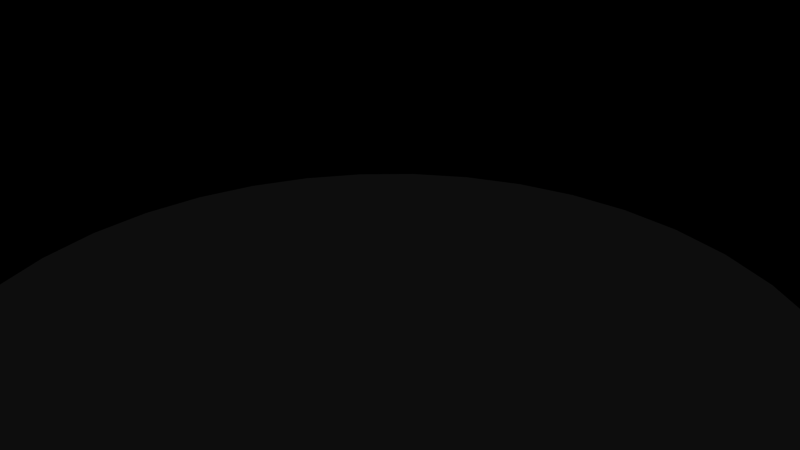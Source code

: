 # Source: 12201.blend  (saved by Blender 2.72.0; exported with 4.5.12 LTS)
import bpy
from mathutils import Matrix  # noqa: F401  (used for matrix-valued properties, if any)

bpy.ops.wm.read_factory_settings(use_empty=True)
scene = bpy.context.scene
scene.name = 'Scene'

# ---- collections
col_collection_1 = bpy.data.collections.new('Collection 1'); scene.collection.children.link(col_collection_1)

# ---- materials (node trees are filled in below, after node groups)
mat_material_002 = bpy.data.materials.new('Material.002')
mat_material_002.alpha_threshold = 0.0
mat_material_002.use_transparent_shadow = False
mat_material_002.diffuse_color = (0.0, 0.0, 0.0, 1.0)
mat_material_002.specular_color = (0.6471, 0.6471, 0.6471)
mat_material_002.roughness = 0.5
mat_material_003 = bpy.data.materials.new('Material.003')
mat_material_003.alpha_threshold = 0.0
mat_material_003.use_transparent_shadow = False
mat_material_003.diffuse_color = (0.0, 0.0, 0.0, 1.0)
mat_material_003.specular_color = (0.0, 0.0, 0.0)
mat_material_003.roughness = 0.5

# ---- material node trees

# ---- world
world_world = bpy.data.worlds.new('World'); scene.world = world_world
world_world.color = (0.05088, 0.05088, 0.05088)
world_world.use_sun_shadow = False
world_world.sun_shadow_jitter_overblur = 0.0
world_world.cycles.sampling_method = 'MANUAL'
world_world.cycles.sample_map_resolution = 256

# ---- cameras
cam_camera = bpy.data.cameras.new('Camera')
cam_camera.clip_end = 100.0
cam_camera.lens = 35.0
cam_camera.sensor_width = 32.0
cam_camera.sensor_height = 18.0
cam_camera.ortho_scale = 7.314
cam_camera.dof.focus_distance = 0.0
cam_camera.dof.aperture_fstop = 128.0

# ---- meshes
me_rob_12201 = bpy.data.meshes.new('ROB-12201')
me_rob_12201.from_pydata([(-3.457, 32.8, -1.588), (-4.535, 32.71, -1.588), (-4.535, 32.71, -2.921), (-32.82, 3.632, -2.921), (-32.82, 3.632, -1.588), (-33.02, 0.0, -2.921), (-32.22, 7.221, -2.921), (-32.22, 7.221, -1.588), (-31.23, 10.72, -2.921), (-31.23, 10.72, -1.588), (-29.86, 14.09, -2.921), (-29.86, 14.09, -1.588), (-28.13, 17.29, -2.921), (-28.13, 17.29, -1.588), (-26.06, 20.28, -2.921), (-26.06, 20.28, -1.588), (-23.67, 23.02, -2.921), (-23.67, 23.02, -1.588), (-20.99, 25.49, -2.921), (-20.99, 25.49, -1.588), (-18.06, 27.64, -2.921), (-18.06, 27.64, -1.588), (-14.91, 29.46, -2.921), (-14.91, 29.46, -1.588), (-11.58, 30.92, -2.921), (-11.58, 30.92, -1.588), (-8.106, 32.01, -2.921), (-8.106, 32.01, -1.588), (-10.12, 31.38, -1.588), (-0.9098, 33.01, -1.588), (-0.9098, 33.01, -2.921), (2.727, 32.91, -2.921), (6.33, 32.41, -2.921), (3.457, 32.81, -1.588), (2.727, 32.91, -1.588), (9.857, 31.51, -1.588), (6.33, 32.41, -1.588), (9.857, 31.51, -2.921), (13.26, 30.24, -2.921), (13.26, 30.24, -1.588), (16.51, 28.6, -2.921), (16.51, 28.6, -1.588), (19.56, 26.61, -2.921), (19.56, 26.61, -1.588), (22.36, 24.29, -2.921), (22.36, 24.29, -1.588), (24.9, 21.69, -2.921), (24.9, 21.69, -1.588), (27.14, 18.82, -2.921), (27.14, 18.82, -1.588), (29.04, 15.72, -2.921), (29.04, 15.72, -1.588), (30.59, 12.43, -2.921), (30.59, 12.43, -1.588), (31.77, 8.985, -2.921), (32.57, 5.435, -2.921), (31.77, 8.985, -1.588), (32.97, 1.819, -2.921), (32.57, 5.435, -1.588), (32.97, -1.819, -2.921), (32.57, -5.435, -2.921), (32.57, -5.435, -1.588), (32.97, -1.819, -1.588), (32.97, 1.819, -1.588), (30.59, -12.43, -1.588), (31.38, -10.12, -1.588), (31.77, -8.985, -2.921), (31.77, -8.985, -1.588), (30.59, -12.43, -2.921), (29.04, -15.72, -2.921), (29.04, -15.72, -1.588), (27.14, -18.82, -2.921), (27.14, -18.82, -1.588), (24.9, -21.69, -2.921), (24.9, -21.69, -1.588), (22.36, -24.29, -2.921), (22.36, -24.29, -1.588), (19.56, -26.61, -2.921), (19.56, -26.61, -1.588), (16.51, -28.6, -2.921), (16.51, -28.6, -1.588), (13.26, -30.24, -2.921), (13.26, -30.24, -1.588), (9.857, -31.51, -2.921), (6.33, -32.41, -2.921), (9.857, -31.51, -1.588), (-0.9098, -33.01, -2.921), (2.727, -32.91, -1.588), (2.727, -32.91, -2.921), (6.33, -32.41, -1.588), (-4.535, -32.71, -2.921), (-3.457, -32.8, -1.588), (-0.9098, -33.01, -1.588), (-8.106, -32.01, -2.921), (-4.535, -32.71, -1.588), (-31.23, -10.72, -2.921), (-29.86, -14.09, -1.588), (-29.86, -14.09, -2.921), (-28.13, -17.29, -1.588), (-28.13, -17.29, -2.921), (-26.06, -20.28, -1.588), (-26.06, -20.28, -2.921), (-23.67, -23.02, -1.588), (-23.67, -23.02, -2.921), (-20.99, -25.49, -1.588), (-20.99, -25.49, -2.921), (-18.06, -27.64, -1.588), (-18.06, -27.64, -2.921), (-14.91, -29.46, -1.588), (-14.91, -29.46, -2.921), (-11.58, -30.92, -1.588), (-11.58, -30.92, -2.921), (-8.106, -32.01, -1.588), (-32.22, -7.221, -2.921), (-31.23, -10.72, -1.588), (-32.82, -3.632, -2.921), (-32.22, -7.221, -1.588), (-33.02, 0.0, -1.588), (-32.82, -3.632, -1.588), (-23.67, -23.02, 2.921), (-25.88, -27.96, 2.921), (-20.99, -25.49, 2.921), (-22.87, -30.47, 2.921), (-18.06, -27.64, 2.921), (-19.61, -32.66, 2.921), (-14.91, -29.46, 2.921), (-16.15, -34.51, 2.921), (-11.58, -30.92, 2.921), (-12.52, -35.99, 2.921), (-8.106, -32.01, 2.921), (-8.751, -37.08, 2.921), (-4.535, -32.71, 2.921), (-4.892, -37.78, 2.921), (-0.9098, -33.01, 2.921), (-0.981, -38.09, 2.921), (2.727, -32.91, 2.921), (2.94, -37.99, 2.921), (6.33, -32.41, 2.921), (6.831, -37.48, 2.921), (9.857, -31.51, 2.921), (10.65, -36.58, 2.921), (13.26, -30.24, 2.921), (14.35, -35.29, 2.921), (16.51, -28.6, 2.921), (17.91, -33.63, 2.921), (19.56, -26.61, 2.921), (21.27, -31.61, 2.921), (22.36, -24.29, 2.921), (-20.99, 25.49, 2.921), (-25.88, 27.96, 2.921), (-23.67, 23.02, 2.921), (-28.62, 25.15, 2.921), (-26.06, 20.28, 2.921), (-31.05, 22.08, 2.921), (-28.13, 17.29, 2.921), (-33.16, 18.77, 2.921), (-29.86, 14.09, 2.921), (-34.91, 15.26, 2.921), (-31.23, 10.72, 2.921), (-36.3, 11.59, 2.921), (-32.22, 7.221, 2.921), (-37.29, 7.793, 2.921), (-32.82, 3.632, 2.921), (-37.9, 3.917, 2.921), (-33.02, 0.0, 2.921), (-38.1, 0.0, 2.921), (-32.82, -3.632, 2.921), (-37.9, -3.917, 2.921), (-32.22, -7.221, 2.921), (-37.29, -7.793, 2.921), (-31.23, -10.72, 2.921), (-36.3, -11.59, 2.921), (-29.86, -14.09, 2.921), (-34.91, -15.26, 2.921), (-28.13, -17.29, 2.921), (-33.16, -18.77, 2.921), (-26.06, -20.28, 2.921), (-31.05, -22.08, 2.921), (-28.62, -25.15, 2.921), (24.9, 21.69, 2.921), (27.29, 26.59, 2.921), (22.36, 24.29, 2.921), (24.41, 29.26, 2.921), (19.56, 26.61, 2.921), (21.27, 31.61, 2.921), (16.51, 28.6, 2.921), (17.91, 33.63, 2.921), (13.26, 30.24, 2.921), (14.35, 35.29, 2.921), (9.857, 31.51, 2.921), (10.65, 36.58, 2.921), (6.33, 32.41, 2.921), (6.831, 37.48, 2.921), (2.727, 32.91, 2.921), (2.94, 37.99, 2.921), (-0.9098, 33.01, 2.921), (-0.981, 38.09, 2.921), (-4.535, 32.71, 2.921), (-4.892, 37.78, 2.921), (-8.106, 32.01, 2.921), (-8.751, 37.08, 2.921), (-11.58, 30.92, 2.921), (-12.52, 35.99, 2.921), (-14.91, 29.46, 2.921), (-16.15, 34.51, 2.921), (-18.06, 27.64, 2.921), (-19.61, 32.66, 2.921), (-22.87, 30.47, 2.921), (24.41, -29.26, 2.921), (27.29, -26.59, 2.921), (24.9, -21.69, 2.921), (29.87, -23.65, 2.921), (27.14, -18.82, 2.921), (32.15, -20.45, 2.921), (29.04, -15.72, 2.921), (34.08, -17.03, 2.921), (30.59, -12.43, 2.921), (35.65, -13.44, 2.921), (31.77, -8.985, 2.921), (36.84, -9.703, 2.921), (32.57, -5.435, 2.921), (37.65, -5.863, 2.921), (32.97, -1.819, 2.921), (38.05, -1.961, 2.921), (32.97, 1.819, 2.921), (38.05, 1.961, 2.921), (32.57, 5.435, 2.921), (37.65, 5.863, 2.921), (31.77, 8.985, 2.921), (36.84, 9.703, 2.921), (30.59, 12.43, 2.921), (35.65, 13.44, 2.921), (29.04, 15.72, 2.921), (34.08, 17.03, 2.921), (27.14, 18.82, 2.921), (32.15, 20.45, 2.921), (29.87, 23.65, 2.921), (27.29, -26.59, -2.921), (24.41, -29.26, -2.921), (21.27, -31.61, -2.921), (17.91, -33.63, -2.921), (14.35, -35.29, -2.921), (10.65, -36.58, -2.921), (6.831, -37.48, -2.921), (2.94, -37.99, -2.921), (-0.981, -38.09, -2.921), (-4.892, -37.78, -2.921), (-8.751, -37.08, -2.921), (-12.52, -35.99, -2.921), (-16.15, -34.51, -2.921), (-19.61, -32.66, -2.921), (-25.88, 27.96, -2.921), (-22.87, 30.47, -2.921), (-19.61, 32.66, -2.921), (-16.15, 34.51, -2.921), (-12.52, 35.99, -2.921), (-8.751, 37.08, -2.921), (-4.892, 37.78, -2.921), (-0.981, 38.09, -2.921), (2.94, 37.99, -2.921), (6.831, 37.48, -2.921), (10.65, 36.58, -2.921), (14.35, 35.29, -2.921), (17.91, 33.63, -2.921), (21.27, 31.61, -2.921), (-22.87, -30.47, -2.921), (-25.88, -27.96, -2.921), (-28.62, -25.15, -2.921), (-31.05, -22.08, -2.921), (-33.16, -18.77, -2.921), (-34.91, -15.26, -2.921), (-36.3, -11.59, -2.921), (-37.29, -7.793, -2.921), (-37.9, -3.917, -2.921), (-38.1, 0.0, -2.921), (-37.9, 3.917, -2.921), (-37.29, 7.793, -2.921), (-36.3, 11.59, -2.921), (-34.91, 15.26, -2.921), (-33.16, 18.77, -2.921), (-31.05, 22.08, -2.921), (-28.62, 25.15, -2.921), (24.41, 29.26, -2.921), (27.29, 26.59, -2.921), (29.87, 23.65, -2.921), (32.15, 20.45, -2.921), (34.08, 17.03, -2.921), (35.65, 13.44, -2.921), (36.84, 9.703, -2.921), (37.65, 5.863, -2.921), (38.05, 1.961, -2.921), (38.05, -1.961, -2.921), (37.65, -5.863, -2.921), (36.84, -9.703, -2.921), (35.65, -13.44, -2.921), (34.08, -17.03, -2.921), (32.15, -20.45, -2.921), (29.87, -23.65, -2.921), (-32.82, 3.632, 1.588), (-32.22, 7.221, 1.588), (-31.23, 10.72, 1.588), (-29.86, 14.09, 1.588), (-28.13, 17.29, 1.588), (-26.06, 20.28, 1.588), (-23.67, 23.02, 1.588), (-20.99, 25.49, 1.588), (-18.06, 27.64, 1.588), (-14.91, 29.46, 1.588), (-11.58, 30.92, 1.588), (-8.106, 32.01, 1.588), (-7.176, 32.19, 1.588), (-4.535, 32.71, 1.588), (-3.457, 32.8, 1.588), (-0.9098, 33.01, 1.588), (2.727, 32.91, 1.588), (3.457, 32.81, 1.588), (6.33, 32.41, 1.588), (9.857, 31.51, 1.588), (13.26, 30.24, 1.588), (16.51, 28.6, 1.588), (19.56, 26.61, 1.588), (22.36, 24.29, 1.588), (24.9, 21.69, 1.588), (27.14, 18.82, 1.588), (29.04, 15.72, 1.588), (30.59, 12.43, 1.588), (31.77, 8.985, 1.588), (32.57, 5.435, 1.588), (32.97, 1.819, 1.588), (32.97, -1.819, 1.588), (32.57, -5.435, 1.588), (31.77, -8.985, 1.588), (30.59, -12.43, 1.588), (29.04, -15.72, 1.588), (27.14, -18.82, 1.588), (24.9, -21.69, 1.588), (22.36, -24.29, 1.588), (19.56, -26.61, 1.588), (16.51, -28.6, 1.588), (13.26, -30.24, 1.588), (9.857, -31.51, 1.588), (6.33, -32.41, 1.588), (3.457, -32.81, 1.588), (2.727, -32.91, 1.588), (-0.9098, -33.01, 1.588), (-4.535, -32.71, 1.588), (-8.106, -32.01, 1.588), (-11.58, -30.92, 1.588), (-14.91, -29.46, 1.588), (-18.06, -27.64, 1.588), (-20.99, -25.49, 1.588), (-23.67, -23.02, 1.588), (-26.06, -20.28, 1.588), (-28.13, -17.29, 1.588), (-29.86, -14.09, 1.588), (-31.23, -10.72, 1.588), (-32.22, -7.221, 1.588), (-32.82, -3.632, 1.588), (-33.02, 0.0, 1.588), (-9.854, -1.776, 1.588), (-8.667, -7.215, 1.588), (-8.693, 6.915, 1.588), (-5.194, 7.363, 1.588), (-6.114, 5.327, 1.588), (-5.3, 3.457, 1.588), (-4.941, 3.989, 1.588), (-6.394, 5.215, 1.588), (-6.689, 5.151, 1.588), (-6.99, 5.138, 1.588), (-4.195, 4.767, 1.588), (-5.631, 5.685, 1.588), (-5.858, 5.485, 1.588), (-5.143, 6.764, 1.588), (-5.194, 6.467, 1.588), (-5.295, 6.182, 1.588), (-5.442, 5.919, 1.588), (-5.143, 7.066, 1.588), (-6.114, 8.502, 1.588), (-5.858, 8.344, 1.588), (-5.631, 8.145, 1.588), (-5.442, 7.91, 1.588), (-5.295, 7.647, 1.588), (-8.667, 7.215, 1.588), (-8.591, 7.507, 1.588), (-8.467, 7.782, 1.588), (-8.298, 8.032, 1.588), (-8.089, 8.249, 1.588), (-7.847, 8.429, 1.588), (-7.578, 8.565, 1.588), (-7.289, 8.653, 1.588), (-6.99, 8.691, 1.588), (-6.689, 8.678, 1.588), (-6.394, 8.615, 1.588), (-7.847, 5.401, 1.588), (-8.089, 5.58, 1.588), (-7.289, 5.177, 1.588), (-7.578, 5.265, 1.588), (-8.591, 6.322, 1.588), (-8.667, 6.614, 1.588), (-8.298, 5.798, 1.588), (-8.467, 6.048, 1.588), (-6.99, -5.138, 1.588), (-6.689, -5.151, 1.588), (-5.295, -6.182, 1.588), (-5.442, -5.919, 1.588), (-4.195, -4.767, 1.588), (-6.394, -5.215, 1.588), (-5.3, -3.457, 1.588), (-6.114, -5.327, 1.588), (-4.941, -3.989, 1.588), (-5.858, -5.485, 1.588), (-5.631, -5.685, 1.588), (-5.194, -6.467, 1.588), (-5.143, -6.764, 1.588), (-5.143, -7.066, 1.588), (-8.298, -5.798, 1.588), (-8.089, -5.58, 1.588), (-8.467, -6.048, 1.588), (-8.693, -6.915, 1.588), (-8.667, -6.614, 1.588), (-8.591, -6.322, 1.588), (-7.847, -5.401, 1.588), (-7.578, -5.265, 1.588), (-7.289, -5.177, 1.588), (-7.289, -8.653, 1.588), (-7.578, -8.565, 1.588), (-8.467, -7.782, 1.588), (-8.591, -7.507, 1.588), (-7.847, -8.429, 1.588), (-8.089, -8.249, 1.588), (-8.298, -8.032, 1.588), (-6.689, -8.678, 1.588), (-6.99, -8.691, 1.588), (-5.194, -7.363, 1.588), (-5.295, -7.647, 1.588), (-5.442, -7.91, 1.588), (-5.631, -8.145, 1.588), (-5.858, -8.344, 1.588), (-6.114, -8.502, 1.588), (-6.394, -8.615, 1.588), (7.972, -5.485, 1.588), (7.715, -5.327, 1.588), (7.435, -5.215, 1.588), (8.198, -5.685, 1.588), (8.388, -5.919, 1.588), (8.535, -6.182, 1.588), (8.635, -6.467, 1.588), (8.686, -6.764, 1.588), (5.162, -7.215, 1.588), (5.137, -6.915, 1.588), (6.839, -5.138, 1.588), (7.141, -5.151, 1.588), (5.162, -6.614, 1.588), (3.457, -5.302, 1.588), (5.238, -6.322, 1.588), (3.776, -5.105, 1.588), (5.363, -6.048, 1.588), (4.584, -4.394, 1.588), (5.531, -5.798, 1.588), (5.74, -5.58, 1.588), (5.261, -3.556, 1.588), (5.983, -5.401, 1.588), (6.252, -5.265, 1.588), (7.435, -8.615, 1.588), (7.141, -8.678, 1.588), (5.983, -8.429, 1.588), (5.74, -8.249, 1.588), (5.531, -8.032, 1.588), (5.363, -7.782, 1.588), (5.238, -7.507, 1.588), (6.839, -8.691, 1.588), (6.54, -8.653, 1.588), (6.252, -8.565, 1.588), (8.686, -7.066, 1.588), (8.635, -7.363, 1.588), (8.535, -7.647, 1.588), (8.388, -7.91, 1.588), (8.198, -8.145, 1.588), (7.972, -8.344, 1.588), (7.715, -8.502, 1.588), (8.388, 5.919, 1.588), (8.198, 5.685, 1.588), (7.972, 5.485, 1.588), (7.715, 5.327, 1.588), (8.686, 6.764, 1.588), (8.635, 6.467, 1.588), (8.535, 6.182, 1.588), (8.686, 7.066, 1.588), (7.435, 8.615, 1.588), (8.198, 8.145, 1.588), (7.972, 8.344, 1.588), (7.715, 8.502, 1.588), (8.635, 7.363, 1.588), (8.535, 7.647, 1.588), (8.388, 7.91, 1.588), (5.74, 8.249, 1.588), (5.983, 8.429, 1.588), (5.162, 7.215, 1.588), (5.238, 7.507, 1.588), (5.363, 7.782, 1.588), (5.531, 8.032, 1.588), (6.252, 8.565, 1.588), (6.54, 8.653, 1.588), (6.839, 8.691, 1.588), (7.141, 8.678, 1.588), (7.435, 5.215, 1.588), (7.141, 5.151, 1.588), (5.162, 6.614, 1.588), (5.137, 6.915, 1.588), (6.54, 5.177, 1.588), (5.261, 3.556, 1.588), (6.839, 5.138, 1.588), (6.252, 5.265, 1.588), (5.983, 5.401, 1.588), (4.584, 4.394, 1.588), (5.238, 6.322, 1.588), (3.457, 5.301, 1.588), (5.363, 6.048, 1.588), (3.776, 5.105, 1.588), (5.531, 5.798, 1.588), (5.74, 5.58, 1.588), (5.786, 2.616, 1.588), (6.145, 1.6, 1.588), (6.54, -5.177, 1.588), (5.316, -3.457, 1.588), (5.786, -2.616, 1.588), (6.145, -1.6, 1.588), (6.327, 0.5385, 1.588), (6.327, -0.5385, 1.588), (-3.329, 5.407, 1.588), (-2.368, 5.892, 1.588), (2.859, 5.67, 1.588), (1.859, 6.072, 1.588), (-1.338, 6.207, 1.588), (-0.2695, 6.344, 1.588), (0.8066, 6.299, 1.588), (-5.544, 3.097, 1.588), (-5.987, 2.115, 1.588), (-5.544, -3.097, 1.588), (-5.987, -2.115, 1.588), (-6.259, -1.073, 1.588), (-6.35, 0.0, 1.588), (-6.259, 1.073, 1.588), (2.859, -5.67, 1.588), (1.859, -6.072, 1.588), (0.8066, -6.299, 1.588), (-0.2695, -6.344, 1.588), (-1.338, -6.207, 1.588), (-2.368, -5.892, 1.588), (-3.329, -5.407, 1.588), (8.227, -0.8671, 1.588), (8.103, -0.5923, 1.588), (8.227, 0.8671, 1.588), (8.396, 1.117, 1.588), (8.847, -1.514, 1.588), (8.604, -1.335, 1.588), (8.396, -1.117, 1.588), (9.704, -1.776, 1.588), (9.404, -1.738, 1.588), (9.116, -1.65, 1.588), (8.103, 0.5923, 1.588), (11.4, -0.7324, 1.588), (11.25, -0.9956, 1.588), (11.06, -1.23, 1.588), (10.84, -1.43, 1.588), (10.58, -1.588, 1.588), (10.3, -1.7, 1.588), (10.0, -1.764, 1.588), (8.604, 1.335, 1.588), (8.847, 1.514, 1.588), (9.116, 1.65, 1.588), (8.027, -0.3005, 1.588), (8.001, 0.0, 1.588), (8.027, 0.3005, 1.588), (10.3, 1.7, 1.588), (10.58, 1.588, 1.588), (9.404, 1.738, 1.588), (9.704, 1.776, 1.588), (10.0, 1.764, 1.588), (10.84, 1.43, 1.588), (11.06, 1.23, 1.588), (11.25, 0.9956, 1.588), (11.4, 0.7324, 1.588), (11.5, 0.448, 1.588), (11.55, 0.1508, 1.588), (11.55, -0.1508, 1.588), (11.5, -0.448, 1.588), (-1.383, -10.9, 1.588), (-1.552, -10.65, 1.588), (1.721, -10.23, 1.588), (1.62, -10.51, 1.588), (1.284, -11.01, 1.588), (1.057, -11.21, 1.588), (1.473, -10.77, 1.588), (0.8005, -11.37, 1.588), (0.5206, -11.48, 1.588), (0.2258, -11.54, 1.588), (-0.07546, -11.56, 1.588), (-0.3746, -11.52, 1.588), (-0.6629, -11.43, 1.588), (-0.9322, -11.29, 1.588), (-1.175, -11.11, 1.588), (-10.15, -1.738, 1.588), (-10.44, -1.65, 1.588), (-10.71, -1.514, 1.588), (-10.95, -1.335, 1.588), (-11.16, -1.117, 1.588), (-11.33, -0.8671, 1.588), (-11.46, 0.5923, 1.588), (-11.33, 0.8671, 1.588), (-11.16, 1.117, 1.588), (-10.95, 1.335, 1.588), (-10.71, 1.514, 1.588), (-10.44, 1.65, 1.588), (-10.15, 1.738, 1.588), (-11.46, -0.5923, 1.588), (-11.53, -0.3005, 1.588), (-11.56, 0.0, 1.588), (-11.53, 0.3005, 1.588), (0.8005, 11.37, 1.588), (1.057, 11.21, 1.588), (1.284, 11.01, 1.588), (1.473, 10.77, 1.588), (0.8005, 8.191, 1.588), (0.5206, 8.079, 1.588), (0.2258, 8.015, 1.588), (-0.07546, 8.003, 1.588), (-0.3746, 8.041, 1.588), (-0.6629, 8.129, 1.588), (1.772, 9.628, 1.588), (1.721, 9.331, 1.588), (1.62, 9.047, 1.588), (1.473, 8.783, 1.588), (1.284, 8.549, 1.588), (1.057, 8.349, 1.588), (-0.9322, 8.265, 1.588), (-1.175, 8.444, 1.588), (-1.383, 8.662, 1.588), (1.62, 10.51, 1.588), (1.721, 10.23, 1.588), (1.772, 9.93, 1.588), (-1.552, 8.912, 1.588), (-1.676, 9.187, 1.588), (-1.752, 9.479, 1.588), (-1.552, 10.65, 1.588), (-1.383, 10.9, 1.588), (-1.175, 11.11, 1.588), (-0.9322, 11.29, 1.588), (-0.6629, 11.43, 1.588), (-0.3746, 11.52, 1.588), (-0.07546, 11.56, 1.588), (0.2258, 11.54, 1.588), (0.5206, 11.48, 1.588), (-1.778, 9.779, 1.588), (-1.752, 10.08, 1.588), (-1.676, 10.37, 1.588), (-1.676, -10.37, 1.588), (-1.752, -10.08, 1.588), (0.5206, -8.079, 1.588), (0.8005, -8.191, 1.588), (1.057, -8.349, 1.588), (1.284, -8.549, 1.588), (1.473, -8.783, 1.588), (-1.552, -8.912, 1.588), (-1.383, -8.662, 1.588), (-1.175, -8.444, 1.588), (-0.9322, -8.265, 1.588), (-0.6629, -8.129, 1.588), (-0.3746, -8.041, 1.588), (-0.07546, -8.003, 1.588), (0.2258, -8.015, 1.588), (-1.778, -9.779, 1.588), (-1.752, -9.479, 1.588), (-1.676, -9.187, 1.588), (1.772, -9.93, 1.588), (1.62, -9.047, 1.588), (1.721, -9.331, 1.588), (1.772, -9.628, 1.588), (-8.495, 1.23, 1.588), (-8.722, 1.43, 1.588), (-8.979, 1.588, 1.588), (-8.058, -0.448, 1.588), (-8.159, -0.7324, 1.588), (-8.306, 0.9956, 1.588), (-8.159, 0.7324, 1.588), (-8.058, 0.448, 1.588), (-9.854, 1.776, 1.588), (-9.553, 1.764, 1.588), (-9.258, 1.7, 1.588), (-8.306, -0.9956, 1.588), (-8.495, -1.23, 1.588), (-8.722, -1.43, 1.588), (-8.979, -1.588, 1.588), (-9.258, -1.7, 1.588), (-9.553, -1.764, 1.588), (-8.007, 0.1508, 1.588), (-8.001, 0.0, 1.588), (-8.007, -0.1508, 1.588), (-9.854, 1.776, -1.588), (-10.15, -1.738, -1.588), (7.141, 5.151, -1.588), (-6.689, 5.151, -1.588), (-6.99, 5.138, -1.588), (-6.394, 5.215, -1.588), (-6.114, 5.327, -1.588), (-4.941, 3.989, -1.588), (-5.858, 5.485, -1.588), (-4.195, 4.767, -1.588), (-5.631, 5.685, -1.588), (-5.442, 5.919, -1.588), (-5.295, 6.182, -1.588), (-5.194, 6.467, -1.588), (-5.143, 6.764, -1.588), (-5.143, 7.066, -1.588), (-8.591, 6.322, -1.588), (-8.667, 6.614, -1.588), (-8.693, 6.915, -1.588), (-8.467, 6.048, -1.588), (-8.298, 5.798, -1.588), (-8.089, 5.58, -1.588), (-7.847, 5.401, -1.588), (-7.578, 5.265, -1.588), (-7.289, 5.177, -1.588), (-8.591, 7.507, -1.588), (-8.667, 7.215, -1.588), (-7.847, 8.429, -1.588), (-8.089, 8.249, -1.588), (-8.298, 8.032, -1.588), (-8.467, 7.782, -1.588), (-6.394, 8.615, -1.588), (-6.689, 8.678, -1.588), (-6.99, 8.691, -1.588), (-7.176, 8.667, -1.588), (-7.289, 8.653, -1.588), (-7.578, 8.565, -1.588), (-5.194, 7.363, -1.588), (-5.295, 7.647, -1.588), (-5.442, 7.91, -1.588), (-5.631, 8.145, -1.588), (-5.858, 8.344, -1.588), (-6.114, 8.502, -1.588), (-6.689, -5.151, -1.588), (-6.99, -5.138, -1.588), (-5.143, -6.764, -1.588), (-5.194, -6.467, -1.588), (-5.295, -6.182, -1.588), (-4.195, -4.767, -1.588), (-6.394, -5.215, -1.588), (-6.114, -5.327, -1.588), (-5.3, -3.457, -1.588), (-5.858, -5.485, -1.588), (-4.941, -3.989, -1.588), (-5.631, -5.685, -1.588), (-5.442, -5.919, -1.588), (-5.143, -7.066, -1.588), (-7.289, -8.653, -1.588), (-6.99, -8.691, -1.588), (-6.689, -8.678, -1.588), (-6.394, -8.615, -1.588), (-6.114, -8.502, -1.588), (-5.858, -8.344, -1.588), (-5.631, -8.145, -1.588), (-5.442, -7.91, -1.588), (-5.295, -7.647, -1.588), (-5.194, -7.363, -1.588), (-8.693, -6.915, -1.588), (-8.667, -7.215, -1.588), (-8.591, -7.507, -1.588), (-8.467, -7.782, -1.588), (-8.298, -8.032, -1.588), (-8.089, -8.249, -1.588), (-7.847, -8.429, -1.588), (-7.578, -8.565, -1.588), (-7.847, -5.401, -1.588), (-8.089, -5.58, -1.588), (-8.298, -5.798, -1.588), (-7.289, -5.177, -1.588), (-7.578, -5.265, -1.588), (-8.467, -6.048, -1.588), (-8.591, -6.322, -1.588), (-8.667, -6.614, -1.588), (7.972, -5.485, -1.588), (7.715, -5.327, -1.588), (7.435, -5.215, -1.588), (8.198, -5.685, -1.588), (8.388, -5.919, -1.588), (8.535, -6.182, -1.588), (8.686, -6.764, -1.588), (8.635, -6.467, -1.588), (8.686, -7.066, -1.588), (7.435, -8.615, -1.588), (7.715, -8.502, -1.588), (7.972, -8.344, -1.588), (8.198, -8.145, -1.588), (8.388, -7.91, -1.588), (8.535, -7.647, -1.588), (8.635, -7.363, -1.588), (6.839, -8.691, -1.588), (7.141, -8.678, -1.588), (5.162, -7.215, -1.588), (5.238, -7.507, -1.588), (5.531, -8.032, -1.588), (5.74, -8.249, -1.588), (5.363, -7.782, -1.588), (5.983, -8.429, -1.588), (6.252, -8.565, -1.588), (6.54, -8.653, -1.588), (5.261, -3.556, -1.588), (6.54, -5.177, -1.588), (7.141, -5.151, -1.588), (6.839, -5.138, -1.588), (5.162, -6.614, -1.588), (5.137, -6.915, -1.588), (4.584, -4.394, -1.588), (5.531, -5.798, -1.588), (3.776, -5.105, -1.588), (5.363, -6.048, -1.588), (5.238, -6.322, -1.588), (6.252, -5.265, -1.588), (5.983, -5.401, -1.588), (5.74, -5.58, -1.588), (8.535, 6.182, -1.588), (8.388, 5.919, -1.588), (8.198, 5.685, -1.588), (7.435, 5.215, -1.588), (7.715, 5.327, -1.588), (7.972, 5.485, -1.588), (8.635, 6.467, -1.588), (8.686, 6.764, -1.588), (6.252, 5.265, -1.588), (6.54, 5.177, -1.588), (5.261, 3.556, -1.588), (4.584, 4.394, -1.588), (5.74, 5.58, -1.588), (5.983, 5.401, -1.588), (5.137, 6.915, -1.588), (5.162, 6.614, -1.588), (5.238, 6.322, -1.588), (3.776, 5.105, -1.588), (5.363, 6.048, -1.588), (5.531, 5.798, -1.588), (6.252, 8.565, -1.588), (5.983, 8.429, -1.588), (5.74, 8.249, -1.588), (5.531, 8.032, -1.588), (5.363, 7.782, -1.588), (5.238, 7.507, -1.588), (7.175, 8.671, -1.588), (7.141, 8.678, -1.588), (6.839, 8.691, -1.588), (6.54, 8.653, -1.588), (5.162, 7.215, -1.588), (8.686, 7.066, -1.588), (8.635, 7.363, -1.588), (7.972, 8.344, -1.588), (8.198, 8.145, -1.588), (8.388, 7.91, -1.588), (8.535, 7.647, -1.588), (7.435, 8.615, -1.588), (7.715, 8.502, -1.588), (5.786, -2.616, -1.588), (6.145, -1.6, -1.588), (6.839, 5.138, -1.588), (5.786, 2.616, -1.588), (6.145, 1.6, -1.588), (6.327, -0.5385, -1.588), (6.35, 0.0, -1.588), (6.327, 0.5385, -1.588), (2.859, -5.67, -1.588), (1.859, -6.072, -1.588), (-3.329, -5.407, -1.588), (-2.368, -5.892, -1.588), (-1.338, -6.207, -1.588), (-0.2695, -6.344, -1.588), (0.8066, -6.299, -1.588), (-5.544, 3.097, -1.588), (-5.987, 2.115, -1.588), (-6.259, 1.073, -1.588), (-6.35, 0.0, -1.588), (-6.259, -1.073, -1.588), (-5.987, -2.115, -1.588), (-5.544, -3.097, -1.588), (2.859, 5.67, -1.588), (1.859, 6.072, -1.588), (-3.329, 5.407, -1.588), (-2.368, 5.892, -1.588), (0.8066, 6.299, -1.588), (-0.2695, 6.344, -1.588), (-1.338, 6.207, -1.588), (8.396, -1.117, -1.588), (8.227, -0.8671, -1.588), (8.103, -0.5923, -1.588), (8.604, -1.335, -1.588), (8.847, -1.514, -1.588), (9.116, -1.65, -1.588), (9.404, -1.738, -1.588), (9.704, -1.776, -1.588), (10.0, -1.764, -1.588), (10.3, -1.7, -1.588), (10.58, -1.588, -1.588), (8.227, 0.8671, -1.588), (8.103, 0.5923, -1.588), (8.027, 0.3005, -1.588), (8.001, 0.0, -1.588), (8.027, -0.3005, -1.588), (10.84, -1.43, -1.588), (11.06, -1.23, -1.588), (11.25, -0.9956, -1.588), (11.4, 0.7324, -1.588), (11.25, 0.9956, -1.588), (11.06, 1.23, -1.588), (10.84, 1.43, -1.588), (10.58, 1.588, -1.588), (10.3, 1.7, -1.588), (10.0, 1.764, -1.588), (9.704, 1.776, -1.588), (9.404, 1.738, -1.588), (9.116, 1.65, -1.588), (8.847, 1.514, -1.588), (8.604, 1.335, -1.588), (8.396, 1.117, -1.588), (11.4, -0.7324, -1.588), (11.5, -0.448, -1.588), (11.55, -0.1508, -1.588), (11.55, 0.1508, -1.588), (11.5, 0.448, -1.588), (-0.6629, 11.43, -1.588), (-0.9322, 11.29, -1.588), (0.5206, 8.079, -1.588), (0.8005, 8.191, -1.588), (-0.6629, 8.129, -1.588), (-0.3746, 8.041, -1.588), (-0.07546, 8.003, -1.588), (0.2258, 8.015, -1.588), (-1.175, 11.11, -1.588), (-1.383, 10.9, -1.588), (-1.552, 10.65, -1.588), (-1.676, 10.37, -1.588), (-1.752, 10.08, -1.588), (-1.778, 9.779, -1.588), (-1.752, 9.479, -1.588), (-1.676, 9.187, -1.588), (-1.552, 8.912, -1.588), (-1.383, 8.662, -1.588), (-1.175, 8.444, -1.588), (-0.9322, 8.265, -1.588), (1.62, 10.51, -1.588), (1.473, 10.77, -1.588), (1.284, 11.01, -1.588), (1.057, 11.21, -1.588), (1.057, 8.349, -1.588), (1.284, 8.549, -1.588), (1.473, 8.783, -1.588), (0.8005, 11.37, -1.588), (0.5206, 11.48, -1.588), (0.2258, 11.54, -1.588), (-0.07546, 11.56, -1.588), (-0.3746, 11.52, -1.588), (1.721, 10.23, -1.588), (1.62, 9.047, -1.588), (1.721, 9.331, -1.588), (1.772, 9.628, -1.588), (1.772, 9.93, -1.588), (-11.16, 1.117, -1.588), (-11.33, 0.8671, -1.588), (-11.16, -1.117, -1.588), (-11.33, -0.8671, -1.588), (-11.46, -0.5923, -1.588), (-10.95, 1.335, -1.588), (-10.95, -1.335, -1.588), (-10.71, -1.514, -1.588), (-10.44, -1.65, -1.588), (-10.15, 1.738, -1.588), (-10.44, 1.65, -1.588), (-10.71, 1.514, -1.588), (-11.46, 0.5923, -1.588), (-11.53, 0.3005, -1.588), (-11.56, 0.0, -1.588), (-11.53, -0.3005, -1.588), (-1.175, -11.11, -1.588), (-0.9322, -11.29, -1.588), (-1.676, -10.37, -1.588), (-1.552, -10.65, -1.588), (-1.383, -10.9, -1.588), (-0.6629, -11.43, -1.588), (-0.3746, -11.52, -1.588), (-0.07546, -11.56, -1.588), (0.2258, -11.54, -1.588), (0.5206, -11.48, -1.588), (0.8005, -11.37, -1.588), (1.057, -11.21, -1.588), (1.284, -11.01, -1.588), (1.473, -10.77, -1.588), (1.62, -10.51, -1.588), (-1.778, -9.779, -1.588), (-1.752, -10.08, -1.588), (1.62, -9.047, -1.588), (1.473, -8.783, -1.588), (1.284, -8.549, -1.588), (1.057, -8.349, -1.588), (0.8005, -8.191, -1.588), (0.5206, -8.079, -1.588), (0.2258, -8.015, -1.588), (-0.07546, -8.003, -1.588), (-0.3746, -8.041, -1.588), (-0.6629, -8.129, -1.588), (-0.9322, -8.265, -1.588), (-1.175, -8.444, -1.588), (-1.383, -8.662, -1.588), (1.721, -10.23, -1.588), (1.772, -9.93, -1.588), (-1.552, -8.912, -1.588), (-1.676, -9.187, -1.588), (-1.752, -9.479, -1.588), (1.772, -9.628, -1.588), (1.721, -9.331, -1.588), (-8.058, 0.448, -1.588), (-8.159, 0.7324, -1.588), (-8.306, 0.9956, -1.588), (-8.495, 1.23, -1.588), (-8.722, 1.43, -1.588), (-8.722, -1.43, -1.588), (-8.495, -1.23, -1.588), (-8.979, 1.588, -1.588), (-9.258, 1.7, -1.588), (-9.553, 1.764, -1.588), (-8.979, -1.588, -1.588), (-9.854, -1.776, -1.588), (-9.553, -1.764, -1.588), (-9.258, -1.7, -1.588), (-8.306, -0.9956, -1.588), (-8.159, -0.7324, -1.588), (-8.058, -0.448, -1.588), (-8.007, -0.1508, -1.588), (-8.007, 0.1508, -1.588)], [], [(312, 313, 195, 197, 311), (110, 112, 93, 111), (733, 732, 731, 390, 389), (98, 99, 97, 96), (86, 92, 87, 88), (878, 541, 540, 879), (334, 212, 214, 333), (279, 155, 153, 280), (27, 28, 25, 24, 26), (764, 433, 414, 754), (776, 742, 401, 423), (664, 665, 666, 667, 668, 669, 453, 543, 544, 545, 546, 547, 548, 549, 405, 409, 407, 408, 410, 411, 404, 403, 412, 413, 414, 433, 434, 435, 436, 437, 438, 439, 431, 432, 424, 425, 428, 429, 430, 426, 427, 360, 418, 419, 420, 417, 415, 416, 421, 422, 423, 681, 682, 689, 690, 691, 692, 693, 694, 359, 602, 603, 604, 605, 606, 607, 615, 616, 617, 618, 608, 609, 610, 611, 612, 613, 614, 686, 687, 688, 680, 679, 678, 683, 684, 685, 695, 696, 536, 364, 363, 366, 367, 368, 395, 396, 393, 394, 399, 400, 397, 398, 361, 382, 383, 384, 385, 386, 387, 388, 389, 390, 310, 309, 308, 307, 306, 305, 304, 303, 302, 301, 300, 299, 298, 358, 357, 356, 355, 354, 353, 352, 351, 350, 349, 348, 347, 346, 345, 344, 343, 342, 594, 595, 596, 597, 598, 599, 600, 601, 587, 588, 656, 657, 671, 672, 673, 663), (1018, 683, 678, 1019), (821, 486, 485, 827), (704, 363, 371, 706), (351, 119, 121, 350), (56, 54, 55, 58), (58, 55, 57, 63), (756, 755, 424, 432), (61, 62, 59, 60), (310, 311, 197, 199, 309), (711, 373, 372, 712), (329, 330, 220, 222), (66, 68, 64, 65, 67), (115, 5, 117, 118), (67, 61, 60, 66), (909, 581, 580, 910), (137, 139, 340, 341), (917, 570, 569, 918), (718, 399, 394, 719), (882, 531, 532, 883), (877, 542, 541, 878), (352, 176, 119, 351), (262, 188, 186, 263), (337, 145, 147, 336), (135, 137, 341, 342, 343), (345, 346, 129, 131), (356, 168, 170, 355), (357, 166, 168, 356), (358, 164, 166, 357), (899, 565, 564, 905), (896, 557, 567, 897), (785, 444, 443, 784), (302, 154, 156, 301), (818, 462, 461, 819), (75, 76, 74, 73), (956, 957, 926, 927, 934, 0, 29, 34, 33, 949, 953, 954, 955), (745, 403, 404, 753), (264, 184, 182, 282), (897, 567, 566, 898), (924, 584, 583, 925), (921, 561, 586, 922), (763, 434, 433, 764), (874, 545, 544, 869), (149, 151, 153, 155, 157, 159, 161, 163, 165, 167, 169, 171, 173, 175, 177, 178, 120, 122, 124, 126, 128, 130, 132, 134, 136, 138, 140, 142, 144, 146, 208, 209, 211, 213, 215, 217, 219, 221, 223, 225, 227, 229, 230, 228, 226, 224, 222, 220, 218, 216, 214, 212, 210, 147, 145, 143, 141, 139, 137, 135, 133, 131, 129, 127, 125, 123, 121, 119, 176, 174, 172, 170, 168, 166, 164, 162, 160, 158, 156, 154, 152, 150, 148, 205, 203, 201, 199, 197, 195, 193, 191, 189, 187, 185, 183, 181, 179, 236, 180, 182, 184, 186, 188, 190, 192, 194, 196, 198, 200, 202, 204, 206, 207), (231, 233, 235, 236, 179, 234, 232, 230, 229), (706, 371, 370, 708), (323, 234, 179, 322), (999, 660, 659, 1000), (843, 495, 500, 844), (252, 207, 206, 253), (971, 603, 602, 699), (962, 961, 629, 640), (807, 460, 524, 525, 860), (250, 265, 266, 267, 268, 269, 270, 95, 97, 99, 101, 103, 105, 107, 249), (933, 625, 624, 928), (1005, 667, 666, 1006), (955, 651, 650, 956), (926, 648, 647, 927), (787, 447, 446, 788), (1020, 679, 680, 1023), (790, 798, 464, 463), (677, 1014, 1010, 674), (827, 485, 484, 828), (725, 387, 386, 726), (1002, 670, 669, 1003), (1032, 681, 697, 1033), (998, 661, 660, 999), (979, 601, 600, 980), (38, 39, 35, 37), (759, 438, 437, 760), (748, 408, 406, 747), (573, 560, 552, 553, 568, 527, 528, 559, 554, 555, 556, 550, 551, 571, 572), (405, 746, 751, 409), (795, 475, 474, 796), (857, 493, 494, 856), (1023, 680, 688, 1024), (743, 413, 412, 744), (248, 128, 126, 249), (910, 580, 579, 911), (319, 185, 187, 318), (261, 190, 188, 262), (939, 653, 643, 940), (820, 459, 458, 814), (781, 440, 441, 782), (31, 34, 29, 30), (245, 134, 132, 246), (275, 163, 161, 276), (108, 109, 107, 106), (510, 521, 522, 527, 568, 569, 570, 576, 577, 578, 574, 575, 579, 580, 581, 582, 583, 584, 585, 586, 561, 562, 563, 564, 565, 566, 567, 557, 558, 559, 528, 526, 525, 524, 450, 451, 442, 441, 440, 443, 444, 445, 446, 447, 473, 474, 475, 476, 477, 478, 479, 463, 464, 470, 471, 472, 465, 466, 467, 468, 469, 448, 449, 452, 454, 456, 458, 459, 461, 462, 460, 457, 455, 453, 669, 670, 658, 659, 660, 661, 662, 675, 676, 677, 674, 589, 590, 593, 591, 592, 594, 342, 341, 340, 339, 338, 337, 336, 335, 334, 333, 332, 331, 330, 329, 328, 327, 326, 325, 324, 323, 322, 321, 320, 319, 318, 317, 316, 315, 619, 620, 621, 622, 638, 639, 640, 629, 630, 631, 632, 633, 634, 623, 624, 625, 626, 627, 628, 635, 636, 637, 641, 642, 643, 653, 654, 655, 644, 645, 646, 312, 311, 310, 390, 391, 392, 377, 378, 379, 380, 381, 362, 376, 372, 373, 374, 375, 370, 371, 363, 364, 365, 369, 529, 530, 533, 534, 535, 532, 531, 516, 515, 507, 508, 497, 498, 499, 500, 495, 496, 501, 502, 503, 504, 488, 491, 490, 489, 494, 493, 492, 487, 484, 485, 486, 480, 481, 482, 483, 505, 506, 511, 509, 512, 513, 520, 519, 518, 514), (223, 291, 290, 225), (898, 566, 565, 899), (850, 502, 501, 841), (733, 389, 388, 734), (935, 645, 644, 936), (281, 151, 149, 251), (985, 598, 597, 986), (833, 520, 513, 834), (237, 209, 208, 238), (757, 431, 439, 758), (931, 627, 626, 932), (816, 456, 454, 817), (997, 662, 661, 998), (777, 422, 421, 773), (965, 606, 605, 969), (249, 126, 124, 250), (861, 526, 528, 865), (893, 554, 559, 894), (303, 152, 154, 302), (12, 13, 11, 10), (115, 118, 116, 113), (614, 972, 698, 686), (117, 5, 3, 4), (3, 6, 7, 4), (989, 594, 592, 990), (842, 496, 495, 843), (1031, 682, 681, 1032), (708, 370, 375, 709), (315, 316, 191, 193, 314), (308, 309, 199, 201), (1, 27, 26, 2), (735, 713, 376, 362), (765, 418, 360, 766), (32, 36, 33, 34, 31), (32, 37, 35, 36), (1003, 669, 668, 1004), (734, 388, 387, 725), (928, 624, 623, 929), (825, 483, 482, 826), (806, 471, 470, 797), (809, 451, 450, 810), (326, 327, 226, 228), (327, 328, 224, 226), (1008, 664, 663, 1011), (831, 863, 521, 510), (344, 345, 131, 133), (331, 218, 220, 330), (787, 789, 473, 447), (836, 507, 515, 837), (702, 722, 395, 368), (963, 610, 609, 964), (814, 458, 456, 816), (73, 74, 72, 71), (2, 30, 29, 0, 1), (87, 89, 84, 88), (278, 157, 155, 279), (91, 92, 86, 90, 94), (332, 216, 218, 331), (164, 358, 298, 162), (346, 347, 127, 129), (361, 716, 724, 382), (104, 105, 103, 102), (317, 189, 191, 316), (914, 915, 916, 917, 918, 919, 920, 900, 901, 902, 903, 904, 891, 890, 889, 892, 893, 894, 895, 896, 861, 865, 866, 913), (1010, 1009, 589, 674), (722, 702, 701, 703, 704, 706, 708, 709, 710, 711, 712, 713, 735, 736, 737, 738, 739, 740, 729, 730, 731, 732, 27, 1, 0, 934, 935, 936, 937, 938, 939, 940, 941, 942, 943, 944, 945, 930, 931, 932, 933, 928, 929, 950, 951, 952, 959, 960, 961, 962, 958, 946, 947, 948, 949, 33, 36, 848, 849, 850, 841, 842, 843, 844, 845, 846, 851, 835, 836, 837, 839, 840, 832, 838, 882, 883, 886, 887, 888, 885, 884, 707, 705, 875, 1018, 1019, 1020, 1023, 1024, 1025, 698, 972, 973, 974, 968, 963, 964, 975, 976, 977, 978, 967, 966, 965, 969, 970, 971, 699, 1027, 1028, 1029, 1026, 1021, 878, 879, 880, 881, 749, 748, 747, 741, 742, 776, 777, 773, 774, 775, 778, 779, 780, 765, 766, 767, 768, 769, 770, 771, 772, 755, 756, 757, 758, 759, 760, 761, 762, 763, 764, 754, 743, 744, 745, 753, 752, 751, 746, 870, 871, 872, 873, 874, 869, 868, 815, 813, 807, 860, 861, 896, 897, 898, 899, 905, 906, 907, 921, 922, 923, 924, 925, 908, 909, 910, 911, 912, 913, 866, 867, 864, 863, 831, 834, 829, 830, 862, 700, 824, 825, 826, 823, 822, 821, 827, 828, 852, 853, 857, 856, 855, 854, 859, 858, 847, 35, 39, 41, 43, 45, 47, 49, 51, 53, 56, 58, 63, 62, 61, 67, 65, 794, 795, 796, 789, 787, 788, 786, 785, 784, 781, 782, 783, 809, 810, 808, 818, 819, 820, 814, 816, 817, 811, 812, 799, 800, 803, 801, 802, 804, 805, 806, 797, 798, 790, 791, 70, 72, 74, 76, 78, 80, 82, 85, 89, 87, 92, 91, 983, 979, 980, 984, 985, 986, 987, 988, 989, 990, 991, 992, 993, 1009, 1010, 1014, 1015, 996, 997, 998, 999, 1000, 1001, 1002, 1003, 1004, 1005, 1006, 1007, 1008, 1011, 1012, 1013, 994, 995, 981, 94, 112, 110, 108, 106, 104, 102, 100, 98, 96, 114, 116, 118, 117, 4, 7, 9, 11, 13, 15, 17, 19, 21, 23, 25, 28, 734, 725, 726, 727, 728, 723, 724, 716, 715, 714, 717, 718, 719, 720, 721), (112, 94, 90, 93), (365, 705, 707, 369), (760, 437, 436, 761), (826, 482, 481, 823), (295, 215, 213, 296), (835, 508, 507, 836), (892, 555, 554, 893), (805, 472, 471, 806), (815, 868, 543, 453, 455), (282, 182, 180, 283), (977, 617, 616, 978), (800, 469, 468, 803), (1025, 687, 686, 698), (936, 644, 655, 937), (24, 25, 23, 22), (267, 178, 177, 268), (747, 406, 402, 741), (333, 214, 216, 332), (915, 577, 576, 916), (981, 995, 657, 656), (246, 132, 130, 247), (992, 593, 590, 993), (974, 612, 611, 968), (77, 78, 76, 75), (951, 633, 632, 952), (950, 634, 633, 951), (1021, 691, 690, 1022), (64, 70, 791, 792, 793, 794, 65), (834, 513, 512, 829), (1026, 692, 691, 1021), (954, 652, 651, 955), (1030, 689, 682, 1031), (849, 503, 502, 850), (870, 549, 548, 871), (71, 72, 70, 69), (339, 141, 143, 338), (266, 120, 178, 267), (296, 213, 211, 297), (254, 204, 202, 255), (841, 501, 496, 842), (768, 426, 430, 769), (263, 186, 184, 264), (523, 450, 524, 460, 462), (113, 116, 114, 95), (749, 751, 752, 750, 748), (52, 53, 51, 50), (823, 481, 480, 822), (929, 623, 634, 950), (958, 639, 638, 946), (402, 406, 408, 407, 538, 539, 540, 541, 542, 537, 536, 696, 697, 681, 423, 401), (960, 630, 629, 961), (243, 138, 136, 244), (790, 463, 479, 791), (518, 519, 517, 515, 516), (943, 637, 636, 944), (957, 649, 648, 926), (702, 368, 367, 701), (250, 124, 122, 265), (788, 446, 445, 786), (42, 43, 41, 40), (584, 924, 923, 585), (786, 445, 444, 785), (737, 380, 379, 738), (880, 539, 538, 881), (79, 80, 78, 77), (822, 480, 486, 821), (750, 410, 408, 748), (941, 642, 641, 942), (257, 198, 196, 258), (797, 470, 464, 798), (280, 153, 151, 281), (848, 504, 503, 849), (872, 547, 546, 873), (819, 461, 459, 820), (959, 631, 630, 960), (824, 505, 483, 825), (1027, 359, 694, 1028), (709, 375, 374, 710), (100, 101, 99, 98), (912, 575, 574, 913), (927, 647, 646, 934), (913, 574, 578, 914), (1034, 1016, 1017, 1018, 875, 876, 877, 878, 1021, 1022, 1030, 1031, 1032, 1033), (890, 550, 556, 889), (873, 546, 545, 874), (647, 648, 649, 650, 651, 652, 619, 315, 314, 313, 312, 646), (736, 381, 380, 737), (10, 11, 9, 8), (792, 478, 477, 793), (255, 202, 200, 256), (799, 812, 449, 448), (283, 180, 236, 284), (328, 329, 222, 224), (735, 362, 381, 736), (982, 983, 91, 94, 981), (288, 229, 227, 289), (276, 161, 159, 277), (987, 596, 595, 988), (916, 576, 570, 917), (340, 139, 141, 339), (908, 582, 581, 909), (291, 223, 221, 292), (293, 219, 217, 294), (18, 19, 17, 16), (726, 386, 385, 727), (62, 63, 57, 59), (733, 734, 28, 27, 732), (752, 411, 410, 750), (866, 865, 528, 527, 867), (978, 616, 615, 967), (853, 492, 493, 857), (773, 421, 416, 774), (846, 498, 497, 851), (244, 136, 134, 245), (272, 169, 167, 273), (1027, 699, 602, 359), (782, 441, 442, 783), (817, 454, 452, 811), (901, 560, 573, 902), (1024, 688, 687, 1025), (242, 140, 138, 243), (970, 604, 603, 971), (1016, 685, 684, 1017), (864, 522, 521, 863), (715, 398, 397, 714), (799, 448, 469, 800), (48, 49, 47, 46), (830, 509, 511, 862), (741, 402, 401, 742), (993, 590, 589, 1009), (350, 121, 123, 349), (44, 45, 43, 42), (833, 834, 831, 832, 840), (296, 297, 237, 238, 239, 240, 241, 242, 243, 244, 245, 246, 247, 248, 249, 107, 109, 111, 93, 90, 86, 88, 84, 83, 81, 79, 77, 75, 73, 71, 69, 68, 66, 60, 59, 57, 55, 54, 52, 50, 48, 46, 44, 42, 40, 38, 37, 32, 31, 30, 2, 26, 24, 22, 20, 18, 16, 14, 12, 10, 8, 6, 3, 5, 115, 113, 95, 270, 271, 272, 273, 274, 275, 276, 277, 278, 279, 280, 281, 251, 252, 253, 254, 255, 256, 257, 258, 259, 260, 261, 262, 263, 264, 282, 283, 284, 285, 286, 287, 288, 289, 290, 291, 292, 293, 294, 295), (36, 35, 847, 848), (879, 540, 539, 880), (20, 21, 19, 18), (320, 183, 185, 319), (845, 499, 498, 846), (326, 228, 230, 325), (991, 591, 593, 992), (937, 655, 654, 938), (1019, 678, 679, 1020), (717, 400, 399, 718), (946, 638, 622, 947), (1000, 659, 658, 1001), (889, 556, 555, 892), (903, 572, 571, 904), (925, 583, 582, 908), (779, 420, 419, 780), (938, 654, 653, 939), (318, 187, 189, 317), (287, 231, 229, 288), (947, 622, 621, 948), (778, 417, 420, 779), (793, 477, 476, 794), (1014, 677, 676, 1015), (980, 600, 599, 984), (83, 85, 82, 81), (859, 491, 488, 858), (832, 514, 518, 838), (307, 203, 205, 306), (716, 361, 398, 715), (914, 578, 577, 915), (756, 432, 431, 757), (852, 828, 484, 487), (894, 559, 558, 895), (876, 537, 542, 877), (344, 133, 135, 343), (973, 613, 612, 974), (930, 628, 627, 931), (16, 17, 15, 14), (762, 435, 434, 763), (277, 159, 157, 278), (353, 174, 176, 352), (336, 147, 210, 335), (701, 367, 366, 703), (703, 366, 363, 704), (922, 586, 585, 923), (769, 430, 429, 770), (956, 650, 649, 957), (306, 205, 148, 305), (22, 23, 21, 20), (952, 632, 631, 959), (1011, 663, 673, 1012), (751, 749, 881, 538, 407, 409), (739, 378, 377, 740), (355, 170, 172, 354), (860, 525, 526, 861), (239, 146, 144, 240), (789, 796, 474, 473), (770, 429, 428, 771), (803, 468, 467, 801), (870, 746, 405, 549), (904, 571, 551, 891), (292, 221, 219, 293), (824, 700, 506, 505), (776, 423, 422, 777), (813, 457, 460, 807), (338, 143, 145, 337), (844, 500, 499, 845), (920, 553, 552, 900), (324, 232, 234, 323), (284, 236, 235, 285), (988, 595, 594, 989), (46, 47, 45, 44), (944, 636, 635, 945), (840, 519, 520, 833), (286, 233, 231, 287), (241, 142, 140, 242), (801, 467, 466, 802), (727, 385, 384, 728), (712, 372, 376, 713), (1006, 666, 665, 1007), (907, 562, 561, 921), (919, 568, 553, 920), (1015, 676, 675, 996), (964, 609, 608, 975), (831, 510, 514, 832), (723, 383, 382, 724), (815, 455, 457, 813), (321, 181, 183, 320), (966, 607, 606, 965), (508, 835, 851, 497), (918, 569, 568, 919), (888, 533, 530, 885), (886, 535, 534, 887), (268, 177, 175, 269), (1012, 673, 672, 1013), (1007, 665, 664, 1008), (81, 82, 80, 79), (738, 379, 378, 739), (962, 640, 639, 958), (719, 394, 393, 720), (766, 360, 427, 767), (1034, 695, 685, 1016), (902, 573, 572, 903), (273, 167, 165, 274), (348, 125, 127, 347), (975, 608, 618, 976), (110, 111, 109, 108), (775, 415, 417, 778), (848, 847, 858, 488, 504), (707, 884, 529, 369), (238, 208, 146, 239), (1034, 1033, 697, 696, 695), (945, 635, 628, 930), (335, 210, 212, 334), (710, 374, 373, 711), (875, 536, 537, 876), (784, 443, 440, 781), (740, 377, 392, 729), (968, 611, 610, 963), (940, 643, 642, 941), (259, 194, 192, 260), (982, 588, 587, 983), (1022, 690, 689, 1030), (791, 479, 478, 792), (772, 425, 424, 755), (289, 227, 225, 290), (50, 51, 49, 48), (900, 552, 560, 901), (536, 875, 705, 365, 364), (862, 511, 506, 700), (949, 620, 619, 953), (265, 122, 120, 266), (297, 211, 209, 237), (14, 15, 13, 12), (349, 123, 125, 348), (829, 512, 509, 830), (322, 179, 181, 321), (854, 490, 491, 859), (767, 427, 426, 768), (729, 392, 391, 730), (895, 558, 557, 896), (730, 391, 390, 731), (40, 41, 39, 38), (294, 217, 215, 295), (1017, 684, 683, 1018), (743, 754, 414, 413), (972, 614, 613, 973), (837, 515, 517, 839), (1004, 668, 667, 1005), (247, 130, 128, 248), (449, 812, 811, 452), (728, 384, 383, 723), (106, 107, 105, 104), (260, 192, 190, 261), (794, 476, 475, 795), (771, 428, 425, 772), (871, 548, 547, 872), (990, 592, 591, 991), (325, 230, 232, 324), (721, 396, 395, 722), (911, 579, 575, 912), (976, 618, 617, 977), (8, 9, 7, 6), (720, 393, 396, 721), (804, 465, 472, 805), (983, 587, 601, 979), (753, 404, 411, 752), (354, 172, 174, 353), (305, 148, 150, 304), (885, 530, 529, 884), (891, 551, 550, 890), (882, 838, 518, 516, 531), (996, 675, 662, 997), (810, 450, 523, 808), (251, 149, 207, 252), (761, 436, 435, 762), (905, 564, 563, 906), (906, 563, 562, 907), (802, 466, 465, 804), (270, 173, 171, 271), (853, 852, 487, 492), (967, 615, 607, 966), (1029, 693, 692, 1026), (95, 114, 96, 97), (269, 175, 173, 270), (85, 83, 84, 89), (887, 534, 533, 888), (304, 150, 152, 303), (102, 103, 101, 100), (69, 70, 64, 68), (809, 783, 442, 451), (808, 523, 462, 818), (774, 416, 415, 775), (301, 156, 158, 300), (855, 489, 490, 854), (934, 646, 645, 935), (300, 158, 160, 299), (271, 171, 169, 272), (308, 201, 203, 307), (856, 494, 489, 855), (839, 517, 519, 840), (986, 597, 596, 987), (953, 619, 652, 954), (54, 56, 53, 52), (942, 641, 637, 943), (758, 439, 438, 759), (994, 671, 657, 995), (418, 765, 780, 419), (984, 599, 598, 985), (948, 621, 620, 949), (883, 532, 535, 886), (1028, 694, 693, 1029), (744, 412, 403, 745), (285, 235, 233, 286), (869, 544, 543, 868), (932, 626, 625, 933), (160, 162, 298, 299), (253, 206, 204, 254), (274, 165, 163, 275), (240, 144, 142, 241), (981, 656, 588, 982), (714, 397, 400, 717), (314, 193, 195, 313), (256, 200, 198, 257), (1001, 658, 670, 1002), (258, 196, 194, 259), (969, 605, 604, 970), (1013, 672, 671, 994), (867, 527, 522, 864)])
me_rob_12201.polygons.foreach_set('material_index', [0, 0, 1, 0, 0, 1, 0, 0, 0, 0, 0, 1, 0, 1, 0, 0, 0, 0, 1, 0, 0, 0, 0, 0, 0, 0, 1, 0, 0, 1, 1, 1, 0, 0, 0, 0, 0, 0, 0, 0, 1, 1, 1, 0, 0, 0, 1, 0, 0, 1, 1, 1, 0, 1, 0, 0, 0, 0, 0, 1, 0, 1, 0, 1, 0, 0, 0, 1, 1, 1, 0, 1, 0, 1, 1, 0, 0, 0, 1, 0, 1, 0, 1, 1, 1, 1, 0, 0, 0, 1, 0, 0, 0, 0, 0, 0, 0, 0, 0, 1, 0, 1, 1, 1, 1, 0, 1, 0, 0, 1, 0, 0, 0, 0, 1, 0, 1, 0, 0, 0, 0, 1, 0, 0, 1, 1, 0, 0, 0, 0, 0, 0, 1, 0, 0, 0, 1, 0, 0, 1, 0, 0, 0, 0, 1, 0, 0, 1, 0, 0, 1, 0, 0, 0, 0, 0, 0, 0, 0, 0, 1, 0, 0, 1, 1, 1, 0, 1, 1, 1, 0, 0, 0, 1, 1, 0, 1, 0, 1, 1, 0, 0, 0, 0, 0, 1, 0, 1, 1, 0, 0, 0, 0, 1, 0, 0, 1, 0, 1, 1, 0, 0, 0, 0, 0, 1, 1, 0, 1, 0, 1, 0, 1, 0, 1, 1, 0, 0, 1, 1, 0, 1, 0, 0, 1, 0, 1, 1, 0, 1, 0, 1, 0, 0, 0, 1, 0, 1, 1, 0, 0, 0, 1, 0, 0, 1, 1, 1, 1, 0, 1, 1, 0, 0, 1, 0, 0, 0, 0, 0, 1, 0, 0, 1, 0, 0, 1, 0, 0, 0, 1, 0, 1, 0, 1, 1, 1, 0, 0, 0, 0, 1, 0, 0, 0, 0, 0, 1, 0, 1, 1, 0, 0, 0, 0, 1, 0, 0, 1, 0, 1, 1, 0, 0, 0, 0, 1, 1, 0, 1, 1, 0, 0, 0, 1, 1, 1, 0, 0, 1, 1, 1, 0, 1, 0, 1, 1, 0, 1, 1, 1, 1, 0, 1, 0, 1, 0, 0, 0, 0, 0, 0, 0, 0, 1, 1, 1, 0, 0, 0, 0, 1, 1, 0, 1, 0, 1, 1, 0, 1, 0, 0, 0, 0, 1, 0, 0, 0, 0, 0, 1, 0, 0, 0, 0, 0, 1, 1, 0, 0, 1, 0, 0, 1, 1, 1, 1, 0, 1, 0, 0, 1, 1, 0, 0, 0, 0, 1, 1, 0, 1, 0, 0, 0, 0, 1, 0, 1, 1, 1, 0, 0, 0, 0, 0, 1, 0, 1, 1, 0, 0, 1, 0, 1, 1, 0, 0, 0, 1, 0, 1, 0, 0, 0, 0, 0, 0, 1, 1, 1, 0, 1, 0, 0, 0, 0, 1, 0, 0, 0, 0, 1, 0, 0, 1, 1, 1, 1, 0, 0, 1, 1, 0, 0, 1, 1, 0, 0, 0, 1, 0, 1, 0, 0, 0, 0, 1, 1, 1, 0, 1, 1, 0, 0, 0, 0, 1, 0, 0, 0, 0, 0, 1, 0, 1, 1, 0, 0, 0, 1, 0, 1, 1, 0, 0, 1, 1, 1, 1, 1, 1, 0, 0, 0, 1, 0, 0, 0, 0, 0, 1, 1, 0, 0, 0, 0, 1, 0, 1])
me_rob_12201.materials.append(mat_material_002)
me_rob_12201.materials.append(mat_material_003)
me_rob_12201.use_remesh_preserve_volume = False
me_rob_12201.use_remesh_preserve_attributes = False
me_rob_12201.use_mirror_vertex_groups = False
me_rob_12201.update()

# ---- objects
ob_rob_12201 = bpy.data.objects.new('ROB-12201', me_rob_12201)
ob_camera = bpy.data.objects.new('Camera', cam_camera)

# ---- transforms, parenting, visibility, modifiers, constraints
ob_rob_12201.location = (0.0, 0.0, 0.0)
ob_rob_12201.lineart.crease_threshold = 0.0
ob_camera.location = (7.481, -6.508, 5.344)
ob_camera.rotation_euler = (1.109, 0.01082, 0.8149)
ob_camera.lock_rotations_4d = False
ob_camera.empty_display_type = 'ARROWS'
ob_camera.color = (0.0, 0.0, 0.0, 0.0)
ob_camera.display_type = 'WIRE'
ob_camera.lineart.crease_threshold = 0.0

# ---- collection membership
col_collection_1.objects.link(ob_rob_12201)
col_collection_1.objects.link(ob_camera)

# ---- scene / render settings (as saved in the file)
scene.camera = ob_camera
scene.frame_start = 1; scene.frame_end = 250; scene.frame_set(1)
scene.render.engine = 'BLENDER_EEVEE_NEXT'
scene.render.resolution_percentage = 50
scene.render.dither_intensity = 0.0
scene.cycles.use_denoising = False
scene.cycles.samples = 10
scene.cycles.sampling_pattern = 'TABULATED_SOBOL'
scene.cycles.light_sampling_threshold = 0.0
scene.cycles.use_adaptive_sampling = False
scene.cycles.use_light_tree = False
scene.cycles.blur_glossy = 0.0
scene.cycles.pixel_filter_type = 'GAUSSIAN'
scene.cycles.sample_clamp_indirect = 0.0
scene.view_settings.view_transform = 'Raw'
bpy.context.view_layer.update()

# ---- added for rendering (the .blend has no usable light): sun
light_auto_sun = bpy.data.lights.new('AutoSun', 'SUN')
light_auto_sun.energy = 3.0
light_auto_sun.angle = 0.0523599
ob_auto_sun = bpy.data.objects.new('AutoSun', light_auto_sun)
scene.collection.objects.link(ob_auto_sun)
ob_auto_sun.rotation_euler = (0.872665, 0.174533, 0.523599)
bpy.context.view_layer.update()
